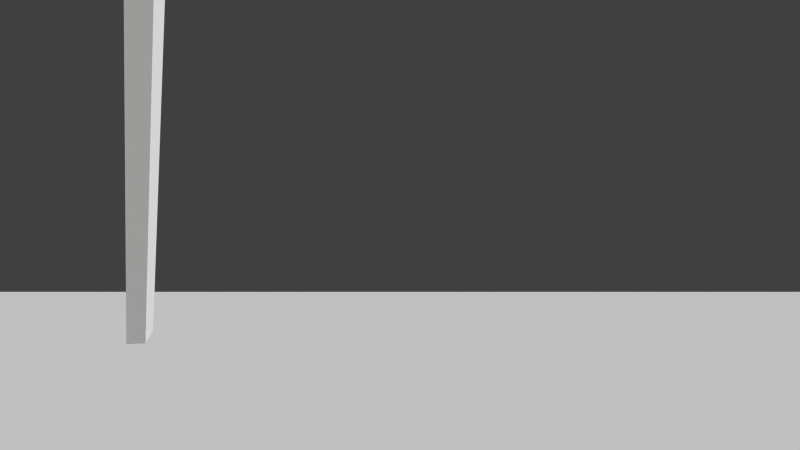 # Source: Honeypot.blend  (saved by Blender 2.66.0; exported with 4.5.12 LTS)
import bpy
from mathutils import Matrix  # noqa: F401  (used for matrix-valued properties, if any)

bpy.ops.wm.read_factory_settings(use_empty=True)
scene = bpy.context.scene
scene.name = 'Scene'

# ---- collections
col_collection_1 = bpy.data.collections.new('Collection 1'); scene.collection.children.link(col_collection_1)
col_collection_6 = bpy.data.collections.new('Collection 6'); scene.collection.children.link(col_collection_6)
col_collection_7 = bpy.data.collections.new('Collection 7'); scene.collection.children.link(col_collection_7)
col_collection_7.hide_render = True
col_collection_7.hide_viewport = True
col_collection_10 = bpy.data.collections.new('Collection 10'); scene.collection.children.link(col_collection_10)
col_collection_10.hide_render = True
col_collection_10.hide_viewport = True
col_collection_16 = bpy.data.collections.new('Collection 16'); scene.collection.children.link(col_collection_16)
col_collection_20 = bpy.data.collections.new('Collection 20'); scene.collection.children.link(col_collection_20)
col_collection_20.hide_render = True
col_collection_20.hide_viewport = True
col_tree = bpy.data.collections.new('Tree')  # instanced only; not linked into the scene
col_outdoorlighting = bpy.data.collections.new('OutdoorLighting')  # instanced only; not linked into the scene
col_g_snail = bpy.data.collections.new('G_Snail')  # instanced only; not linked into the scene
col_basickit = bpy.data.collections.new('BasicKit')  # instanced only; not linked into the scene
col_g_ant = bpy.data.collections.new('G_Ant')  # instanced only; not linked into the scene
col_treehidden = bpy.data.collections.new('TreeHidden')  # instanced only; not linked into the scene
col_basickit_hidden = bpy.data.collections.new('BasicKit_Hidden')  # instanced only; not linked into the scene

# ---- materials (node trees are filled in below, after node groups)
mat_honey = bpy.data.materials.new('Honey')
mat_honey.alpha_threshold = 0.0
mat_honey.use_transparent_shadow = False
mat_honey.diffuse_color = (0.7333, 0.7051, 0.2745, 1.0)
mat_honey.roughness = 0.5
mat_honey.specular_intensity = 0.1296
mat_honey.line_color = (0.0, 0.0, 0.0, 0.9144)

# ---- material node trees

# ---- world
world_world = bpy.data.worlds.new('World'); scene.world = world_world
world_world.color = (0.05088, 0.05088, 0.05088)
world_world.use_sun_shadow = False
world_world.sun_shadow_jitter_overblur = 0.0
world_world.cycles.sampling_method = 'MANUAL'
world_world.cycles.sample_map_resolution = 256

# ---- cameras
cam_camera_004 = bpy.data.cameras.new('Camera.004')
cam_camera_004.clip_end = 100.0
cam_camera_004.lens = 35.0
cam_camera_004.sensor_width = 32.0
cam_camera_004.sensor_height = 18.0
cam_camera_004.dof.focus_distance = 0.0
cam_camera_004.dof.aperture_fstop = 128.0
cam_camera_003 = bpy.data.cameras.new('Camera.003')
cam_camera_003.clip_end = 100.0
cam_camera_003.lens = 20.0
cam_camera_003.sensor_width = 32.0
cam_camera_003.sensor_height = 18.0
cam_camera_003.dof.focus_distance = 0.0
cam_camera_003.dof.aperture_fstop = 128.0
cam_camera = bpy.data.cameras.new('Camera')
cam_camera.clip_start = 0.5
cam_camera.clip_end = 2000.0
cam_camera.lens = 40.0
cam_camera.sensor_width = 32.0
cam_camera.sensor_height = 18.0
cam_camera.ortho_scale = 7.314
cam_camera.dof.focus_distance = 0.0
cam_camera.dof.aperture_fstop = 128.0
cam_camera_002 = bpy.data.cameras.new('Camera.002')
cam_camera_002.clip_start = 0.5
cam_camera_002.clip_end = 2000.0
cam_camera_002.lens = 40.0
cam_camera_002.sensor_width = 32.0
cam_camera_002.sensor_height = 18.0
cam_camera_002.ortho_scale = 7.314
cam_camera_002.dof.focus_distance = 0.0
cam_camera_002.dof.aperture_fstop = 128.0
cam_camera_006 = bpy.data.cameras.new('Camera.006')
cam_camera_006.clip_end = 100.0
cam_camera_006.lens = 31.5
cam_camera_006.sensor_width = 32.0
cam_camera_006.sensor_height = 18.0
cam_camera_006.dof.focus_distance = 0.0
cam_camera_006.dof.aperture_fstop = 128.0
cam_camera_001 = bpy.data.cameras.new('Camera.001')
cam_camera_001.clip_start = 0.5
cam_camera_001.clip_end = 2000.0
cam_camera_001.lens = 31.56
cam_camera_001.sensor_width = 32.0
cam_camera_001.sensor_height = 18.0
cam_camera_001.ortho_scale = 7.314
cam_camera_001.dof.focus_distance = 0.0
cam_camera_001.dof.aperture_fstop = 128.0

# ---- meshes
me_cube = bpy.data.meshes.new('Cube')
me_cube.from_pydata([(0.2499, -3.702, -2.267), (0.5003, -4.332, -2.429), (0.9911, -2.891, -2.095), (0.9727, -3.491, -2.26), (1.726, -2.072, -1.912), (-2.164, 0.02052, -1.39), (-1.859, 0.2518, -1.324), (1.037, -2.392, -1.999), (0.7044, -2.073, -1.901), (1.456, -2.613, -2.042), (1.323, -1.829, -1.864), (1.803, -2.542, -2.063), (0.2372, -2.662, -2.048), (0.03855, -3.088, -2.005), (0.5352, -3.915, -2.155), (0.9196, -2.916, -1.909), (0.8014, -3.518, -2.056), (1.592, -2.133, -1.793), (-2.071, 0.05863, -1.282), (-1.956, 0.1709, -1.287), (0.941, -2.344, -1.857), (0.7181, -2.148, -1.781), (1.48, -2.535, -1.888), (1.274, -2.029, -1.723), (1.721, -2.474, -1.905), (0.2653, -2.857, -1.961), (1.527, -2.345, -1.757), (0.8039, -2.236, -1.725), (1.28, -2.238, -1.69), (0.5109, -3.21, -1.926), (-12.92, 8.491, 2.792), (-12.7, 8.809, 2.798), (-12.91, 8.578, 2.923), (-12.84, 8.718, 2.915), (-7.238, 4.63, 0.7904), (-7.33, 4.523, 0.8739), (-7.419, 4.392, 0.8778), (-7.494, 4.35, 0.7633), (-4.702, 2.219, -0.2536), (-4.896, 2.066, -0.3538), (-4.609, 2.315, -0.3142), (-4.804, 2.097, -0.2491), (-10.02, 6.681, 1.8), (-10.14, 6.398, 1.903), (-10.07, 6.541, 1.904), (-10.23, 6.365, 1.791), (1.859, -2.299, -1.995), (1.64, -2.629, -2.054), (1.767, -2.313, -1.854), (1.611, -2.555, -1.899), (-0.94, -1.298, -1.746), (-1.086, -1.933, -1.889), (-0.9745, -1.436, -1.684), (-1.146, -1.607, -1.704), (-0.3939, -2.005, -1.871), (-0.4607, -2.843, -2.052), (-0.3971, -2.172, -1.797), (-0.5961, -2.373, -1.829), (-1.35, -0.4818, -1.516), (-1.576, -0.9153, -1.621), (-1.416, -0.5912, -1.467), (-1.559, -0.7332, -1.474)], [], [(0, 3, 1), (8, 10, 7), (55, 51, 50, 54), (8, 0, 12), (47, 46, 11), (0, 2, 3), (7, 2, 0), (7, 0, 8), (57, 53, 51, 55), (27, 20, 28), (59, 5, 6, 58), (13, 29, 25), (23, 28, 17), (16, 15, 29), (20, 27, 15), (54, 50, 52, 56), (49, 22, 9, 47), (44, 42, 31, 33), (15, 16, 3, 2), (1, 3, 16, 14), (0, 1, 14, 13), (25, 21, 8, 12), (10, 8, 21, 23), (46, 4, 17, 48), (61, 18, 5, 59), (2, 7, 20, 15), (58, 6, 19, 60), (7, 9, 22, 20), (4, 10, 23, 17), (26, 28, 22), (22, 49, 24, 26), (27, 21, 25), (24, 48, 17, 26), (21, 27, 28, 23), (13, 14, 29), (26, 17, 28), (27, 29, 15), (29, 27, 25), (28, 20, 22), (14, 16, 29), (32, 33, 31, 30), (45, 43, 32, 30), (43, 44, 33, 32), (39, 40, 6, 5), (38, 40, 34, 35), (39, 41, 36, 37), (41, 38, 35, 36), (45, 42, 34, 37), (37, 34, 40, 39), (19, 6, 40, 38), (5, 18, 41, 39), (18, 19, 38, 41), (35, 34, 42, 44), (37, 36, 43, 45), (36, 35, 44, 43), (30, 31, 42, 45), (10, 4, 46, 47, 9, 7), (24, 49, 47, 11), (11, 46, 48, 24), (61, 60, 19, 18), (57, 56, 52, 53), (0, 55, 54, 12), (13, 57, 55, 0), (12, 54, 56, 25), (13, 25, 56, 57), (51, 59, 58, 50), (53, 61, 59, 51), (50, 58, 60, 52), (53, 52, 60, 61)])
me_cube.polygons.foreach_set('use_smooth', [True] * 69)
me_cube.materials.append(mat_honey)
me_cube.use_remesh_preserve_volume = False
me_cube.use_remesh_preserve_attributes = False
me_cube.use_mirror_vertex_groups = False
me_cube.update()
me_island_base = bpy.data.meshes.new('Island_base')
me_island_base.from_pydata([], [], [])
me_island_base.materials.append(None)
me_island_base.update()
me_plane_001 = bpy.data.meshes.new('Plane.001')
me_plane_001.from_pydata([(0.1394, -0.06825, -0.09486), (-0.009193, -0.06825, -0.09486), (0.1394, 0.08031, -0.09486), (-0.009193, 0.08031, -0.09486), (-0.3458, -1.114, 2.722), (-0.4832, -1.114, 2.722), (-0.3458, -0.9768, 2.722), (-0.4832, -0.9768, 2.722)], [], [(2, 0, 1, 3), (6, 7, 5, 4), (4, 5, 1, 0), (2, 3, 7, 6), (3, 1, 5, 7), (0, 2, 6, 4)])
me_plane_001.use_remesh_preserve_volume = False
me_plane_001.use_remesh_preserve_attributes = False
me_plane_001.use_mirror_vertex_groups = False
me_plane_001.update()
me_plane = bpy.data.meshes.new('Plane')
me_plane.from_pydata([(1.0, -1.0, 0.0), (-1.0, -1.0, 0.0), (1.0, 1.0, 0.0), (-1.0, 1.0, 0.0)], [], [(2, 3, 1, 0)])
me_plane.use_remesh_preserve_volume = False
me_plane.use_remesh_preserve_attributes = False
me_plane.use_mirror_vertex_groups = False
me_plane.update()
arm_ant_arm = bpy.data.armatures.new('Ant_arm')  # bones are not reproduced

# ---- objects
ob_honeyooze = bpy.data.objects.new('HoneyOoze', me_cube)
ob_leveltest = bpy.data.objects.new('LevelTEST', None)
ob_honeypot_overseer = bpy.data.objects.new('Honeypot_overseer', None)
ob_island_base = bpy.data.objects.new('Island_base', me_island_base)
ob_tree = bpy.data.objects.new('Tree', None)
ob_outdoorlighting = bpy.data.objects.new('OutdoorLighting', None)
ob_g_snail = bpy.data.objects.new('G_Snail', None)
ob_basickit = bpy.data.objects.new('BasicKit', None)
ob_mattocktest = bpy.data.objects.new('MattockTEST', me_plane_001)
ob_plane = bpy.data.objects.new('Plane', me_plane)
ob_g_ant_proxy = bpy.data.objects.new('G_Ant_proxy', arm_ant_arm)
ob_g_ant = bpy.data.objects.new('G_Ant', None)
ob_treehidden = bpy.data.objects.new('TreeHidden', None)
ob_basickit_hidden = bpy.data.objects.new('BasicKit_Hidden', None)
ob_honeypot = bpy.data.objects.new('Honeypot', None)
ob_antsniffcam = bpy.data.objects.new('AntSniffCam', cam_camera_004)
ob_antcrackcamin = bpy.data.objects.new('AntCrackCamIn', cam_camera_003)
ob_hp_snailtalkpos = bpy.data.objects.new('HP_SnailTalkPos', None)
ob_antmidcam = bpy.data.objects.new('AntMidCam', cam_camera)
ob_ant1spawnpoint = bpy.data.objects.new('Ant1SpawnPoint', None)
ob_antcrackcam = bpy.data.objects.new('AntCrackCam', cam_camera_002)
ob_antvictorycam = bpy.data.objects.new('AntVictoryCam', cam_camera_006)
ob_antclosecam = bpy.data.objects.new('AntCloseCam', cam_camera_001)

# ---- transforms, parenting, visibility, modifiers, constraints
ob_honeyooze.location = (-29.62, -25.92, 23.26)
ob_honeyooze.lineart.crease_threshold = 0.0
ob_leveltest.location = (-22.43, -27.97, 23.52)
ob_leveltest.empty_image_offset = (0.0, 0.0)
ob_leveltest.lineart.crease_threshold = 0.0
ob_honeypot_overseer.location = (-25.5, -29.52, 22.5)
ob_honeypot_overseer.empty_display_type = 'SPHERE'
ob_honeypot_overseer.empty_display_size = 100.0
ob_honeypot_overseer.empty_image_offset = (0.0, 0.0)
ob_honeypot_overseer.lineart.crease_threshold = 0.0
ob_island_base.location = (-41.31, -7.419, 8.048)
ob_island_base.lock_rotations_4d = False
ob_island_base.empty_display_type = 'ARROWS'
ob_island_base.hide_select = True
ob_island_base.lineart.crease_threshold = 0.0
_vg = ob_island_base.vertex_groups.new(name='Grass')
_vg = ob_island_base.vertex_groups.new(name='Clover')
_vg = ob_island_base.vertex_groups.new(name='BigLeaves')
_vg = ob_island_base.vertex_groups.new(name='Mushrooms')
ob_tree.location = (-63.0, -18.0, 15.0)
ob_tree.rotation_euler = (0.0, -0.0, 2.094)
ob_tree.empty_display_type = 'ARROWS'
ob_tree.empty_image_offset = (0.0, 0.0)
ob_tree.hide_select = True
ob_tree.show_instancer_for_render = False
ob_tree.instance_type = 'COLLECTION'
ob_tree.lineart.crease_threshold = 0.0
ob_outdoorlighting.location = (0.0, 0.0, 0.0)
ob_outdoorlighting.empty_image_offset = (0.0, 0.0)
ob_outdoorlighting.show_instancer_for_render = False
ob_outdoorlighting.instance_type = 'COLLECTION'
ob_outdoorlighting.lineart.crease_threshold = 0.0
ob_g_snail.location = (-26.95, -55.98, 18.16)
ob_g_snail.rotation_euler = (0.0, 0.0, -2.952)
ob_g_snail.empty_image_offset = (0.0, 0.0)
ob_g_snail.show_instancer_for_render = False
ob_g_snail.instance_type = 'COLLECTION'
ob_g_snail.lineart.crease_threshold = 0.0
ob_basickit.location = (-16.66, -49.64, 21.79)
ob_basickit.empty_image_offset = (0.0, 0.0)
ob_basickit.show_instancer_for_render = False
ob_basickit.instance_type = 'COLLECTION'
ob_basickit.lineart.crease_threshold = 0.0
ob_mattocktest.location = (-25.07, -26.39, 22.33)
ob_mattocktest.rotation_euler = (-0.04731, -0.4145, 0.0914)
ob_mattocktest.lineart.crease_threshold = 0.0
ob_plane.location = (0.0, 0.0, 0.0)
ob_plane.scale = (1000.0, 1000.0, 1000.0)
ob_plane.lineart.crease_threshold = 0.0
ob_g_ant_proxy.location = (-23.04, -25.79, 21.08)
ob_g_ant_proxy.rotation_euler = (-0.2224, 0.2896, -1.449)
ob_g_ant_proxy.scale = (1.0, 1.0, 1.0)
ob_g_ant_proxy.show_in_front = True
ob_g_ant_proxy.lineart.crease_threshold = 0.0
ob_g_ant.location = (-24.07, -25.99, 21.31)
ob_g_ant.rotation_euler = (-0.2224, 0.2896, -1.449)
ob_g_ant.empty_image_offset = (0.0, 0.0)
ob_g_ant.show_instancer_for_render = False
ob_g_ant.instance_type = 'COLLECTION'
ob_g_ant.lineart.crease_threshold = 0.0
ob_treehidden.location = (-63.0, -18.0, 15.0)
ob_treehidden.rotation_euler = (0.0, -0.0, 2.094)
ob_treehidden.empty_image_offset = (0.0, 0.0)
ob_treehidden.hide_select = True
ob_treehidden.show_instancer_for_render = False
ob_treehidden.instance_type = 'COLLECTION'
ob_treehidden.display_type = 'WIRE'
ob_treehidden.lineart.crease_threshold = 0.0
ob_basickit_hidden.location = (-16.66, -49.64, 21.79)
ob_basickit_hidden.empty_image_offset = (0.0, 0.0)
ob_basickit_hidden.show_instancer_for_render = False
ob_basickit_hidden.instance_type = 'COLLECTION'
ob_basickit_hidden.lineart.crease_threshold = 0.0
ob_honeypot.location = (-25.5, -29.52, 22.5)
ob_honeypot.scale = (1.0, 1.0, 1.0)
ob_honeypot.empty_display_type = 'SPHERE'
ob_honeypot.empty_display_size = 8.0
ob_honeypot.empty_image_offset = (0.0, 0.0)
ob_honeypot.lineart.crease_threshold = 0.0
ob_antsniffcam.parent = ob_honeypot
ob_antsniffcam.matrix_parent_inverse = Matrix(((1.0, 0.0, 0.0, 25.5), (-1.1e-07, 1.0, 0.0, 29.52), (8.383e-08, 5.96e-08, 1.0, -22.5), (0.0, 0.0, 0.0, 1.0)))
ob_antsniffcam.location = (-28.21, -37.01, 21.25)
ob_antsniffcam.rotation_euler = (1.683, 1.103e-05, -0.1332)
ob_antsniffcam.scale = (1.0, 1.0, 1.0)
ob_antsniffcam.lineart.crease_threshold = 0.0
ob_antcrackcamin.parent = ob_honeypot
ob_antcrackcamin.matrix_parent_inverse = Matrix(((1.0, 0.0, 0.0, 25.5), (0.0, 1.0, 0.0, 29.52), (0.0, 0.0, 1.0, -22.5), (0.0, 0.0, 0.0, 1.0)))
ob_antcrackcamin.location = (-28.69, -28.67, 23.56)
ob_antcrackcamin.rotation_euler = (1.468, 0.0, -1.51)
ob_antcrackcamin.scale = (1.0, 1.0, 1.0)
ob_antcrackcamin.lineart.crease_threshold = 0.0
ob_hp_snailtalkpos.parent = ob_honeypot
ob_hp_snailtalkpos.matrix_parent_inverse = Matrix(((1.0, 0.0, 0.0, 25.5), (0.0, 1.0, 0.0, 29.52), (0.0, 0.0, 1.0, -22.5), (0.0, 0.0, 0.0, 1.0)))
ob_hp_snailtalkpos.location = (-26.35, -41.42, 20.16)
ob_hp_snailtalkpos.rotation_euler = (0.0, -0.0, 0.1892)
ob_hp_snailtalkpos.empty_image_offset = (0.0, 0.0)
ob_hp_snailtalkpos.lineart.crease_threshold = 0.0
ob_antmidcam.parent = ob_honeypot
ob_antmidcam.matrix_parent_inverse = Matrix(((1.0, 0.0, 0.0, 25.5), (0.0, 1.0, 0.0, 29.52), (0.0, 0.0, 1.0, -22.5), (0.0, 0.0, 0.0, 1.0)))
ob_antmidcam.location = (-19.08, -48.46, 20.16)
ob_antmidcam.rotation_euler = (1.701, -0.005334, 0.3506)
ob_antmidcam.lock_rotations_4d = False
ob_antmidcam.empty_display_type = 'ARROWS'
ob_antmidcam.color = (0.0, 0.0, 0.0, 0.0)
ob_antmidcam.display_type = 'WIRE'
ob_antmidcam.lineart.crease_threshold = 0.0
ob_ant1spawnpoint.parent = ob_honeypot
ob_ant1spawnpoint.matrix_parent_inverse = Matrix(((1.0, 0.0, 0.0, 25.5), (0.0, 1.0, 0.0, 29.52), (0.0, 0.0, 1.0, -22.5), (0.0, 0.0, 0.0, 1.0)))
ob_ant1spawnpoint.location = (-23.04, -25.79, 21.08)
ob_ant1spawnpoint.rotation_euler = (-0.2224, 0.2896, -1.449)
ob_ant1spawnpoint.empty_image_offset = (0.0, 0.0)
ob_ant1spawnpoint.lineart.crease_threshold = 0.0
ob_antcrackcam.parent = ob_honeypot
ob_antcrackcam.matrix_parent_inverse = Matrix(((1.0, 0.0, 0.0, 25.5), (0.0, 1.0, 0.0, 29.52), (0.0, 0.0, 1.0, -22.5), (0.0, 0.0, 0.0, 1.0)))
ob_antcrackcam.location = (-17.3, -36.75, 21.38)
ob_antcrackcam.rotation_euler = (1.7, -1.05e-05, 0.8114)
ob_antcrackcam.scale = (1.0, 1.0, 1.0)
ob_antcrackcam.lock_rotations_4d = False
ob_antcrackcam.empty_display_type = 'ARROWS'
ob_antcrackcam.color = (0.0, 0.0, 0.0, 0.0)
ob_antcrackcam.display_type = 'WIRE'
ob_antcrackcam.lineart.crease_threshold = 0.0
ob_antvictorycam.parent = ob_honeypot
ob_antvictorycam.matrix_parent_inverse = Matrix(((1.0, 0.0, 0.0, 25.5), (-1.1e-07, 1.0, 0.0, 29.52), (8.383e-08, 5.96e-08, 1.0, -22.5), (0.0, 0.0, 0.0, 1.0)))
ob_antvictorycam.location = (-24.85, -33.0, 22.43)
ob_antvictorycam.rotation_euler = (1.67, 0.1942, -0.2223)
ob_antvictorycam.scale = (1.0, 1.0, 1.0)
ob_antvictorycam.lineart.crease_threshold = 0.0
ob_antclosecam.parent = ob_honeypot
ob_antclosecam.matrix_parent_inverse = Matrix(((1.0, 0.0, 0.0, 25.5), (-1.1e-07, 1.0, 0.0, 29.52), (8.383e-08, 5.96e-08, 1.0, -22.5), (0.0, 0.0, 0.0, 1.0)))
ob_antclosecam.location = (-23.75, -33.79, 22.46)
ob_antclosecam.rotation_euler = (1.679, -0.0, 0.1111)
ob_antclosecam.scale = (1.0, 1.0, 1.0)
ob_antclosecam.lock_rotations_4d = False
ob_antclosecam.empty_display_type = 'ARROWS'
ob_antclosecam.color = (0.0, 0.0, 0.0, 0.0)
ob_antclosecam.display_type = 'WIRE'
ob_antclosecam.lineart.crease_threshold = 0.0
ob_tree.instance_collection = col_tree
ob_outdoorlighting.instance_collection = col_outdoorlighting
ob_g_snail.instance_collection = col_g_snail
ob_basickit.instance_collection = col_basickit
ob_g_ant.instance_collection = col_g_ant
ob_treehidden.instance_collection = col_treehidden
ob_basickit_hidden.instance_collection = col_basickit_hidden

# ---- collection membership
col_collection_1.objects.link(ob_honeyooze)
col_collection_1.objects.link(ob_leveltest)
col_collection_1.objects.link(ob_honeypot_overseer)
col_collection_1.objects.link(ob_island_base)
col_collection_1.objects.link(ob_tree)
col_collection_1.objects.link(ob_outdoorlighting)
col_collection_1.objects.link(ob_g_snail)
col_collection_1.objects.link(ob_basickit)
col_collection_6.objects.link(ob_mattocktest)
col_collection_6.objects.link(ob_plane)
col_collection_6.objects.link(ob_g_ant_proxy)
col_collection_6.objects.link(ob_g_ant)
col_collection_7.objects.link(ob_treehidden)
col_collection_10.objects.link(ob_basickit_hidden)
col_collection_16.objects.link(ob_honeypot)
col_collection_16.objects.link(ob_antsniffcam)
col_collection_16.objects.link(ob_antcrackcamin)
col_collection_16.objects.link(ob_hp_snailtalkpos)
col_collection_16.objects.link(ob_antmidcam)
col_collection_16.objects.link(ob_ant1spawnpoint)
col_collection_16.objects.link(ob_antcrackcam)
col_collection_16.objects.link(ob_antvictorycam)
col_collection_16.objects.link(ob_antclosecam)
col_collection_20.objects.link(ob_tree)

# ---- scene / render settings (as saved in the file)
scene.camera = ob_antcrackcamin
scene.frame_start = 253; scene.frame_end = 283; scene.frame_set(258)
scene.render.engine = 'BLENDER_EEVEE_NEXT'
scene.render.image_settings.color_mode = 'RGB'
scene.render.image_settings.compression = 90
scene.render.resolution_percentage = 50
scene.render.dither_intensity = 0.0
scene.render.bake_margin = 2
scene.render.bake_bias = 0.0
scene.cycles.use_denoising = False
scene.cycles.samples = 10
scene.cycles.sampling_pattern = 'TABULATED_SOBOL'
scene.cycles.light_sampling_threshold = 0.0
scene.cycles.use_adaptive_sampling = False
scene.cycles.use_light_tree = False
scene.cycles.blur_glossy = 0.0
scene.cycles.volume_bounces = 1
scene.cycles.pixel_filter_type = 'GAUSSIAN'
scene.cycles.sample_clamp_indirect = 0.0
scene.view_settings.view_transform = 'Standard'
bpy.context.view_layer.update()

# ---- added for rendering (the .blend has no usable light): sun
light_auto_sun = bpy.data.lights.new('AutoSun', 'SUN')
light_auto_sun.energy = 3.0
light_auto_sun.angle = 0.0523599
ob_auto_sun = bpy.data.objects.new('AutoSun', light_auto_sun)
scene.collection.objects.link(ob_auto_sun)
ob_auto_sun.rotation_euler = (0.872665, 0.174533, 0.523599)
bpy.context.view_layer.update()
